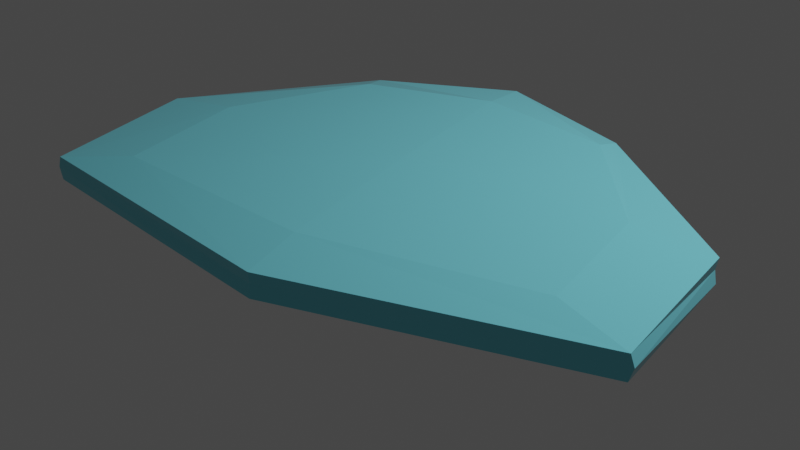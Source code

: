 # Source: IceSpot.blend  (saved by Blender 2.91.10; exported with 4.5.12 LTS)
import bpy
from mathutils import Matrix  # noqa: F401  (used for matrix-valued properties, if any)

bpy.ops.wm.read_factory_settings(use_empty=True)
scene = bpy.context.scene
scene.name = 'Scene'

# ---- collections
col_collection = bpy.data.collections.new('Collection'); scene.collection.children.link(col_collection)

# ---- materials (node trees are filled in below, after node groups)
mat_icespot = bpy.data.materials.new('IceSpot')
mat_icespot.alpha_threshold = 0.0
mat_icespot.use_transparent_shadow = False
mat_icespot.line_color = (0.0, 0.0, 0.0, 1.0)

# ---- material node trees
mat_icespot.use_nodes = True; mat_icespot.node_tree.nodes.clear()
_N = mat_icespot.node_tree.nodes; _L = mat_icespot.node_tree.links
n0 = _N.new('ShaderNodeOutputMaterial'); n0.name = 'Material Output'; n0.location = (300, 300)
n1 = _N.new('ShaderNodeBsdfPrincipled'); n1.name = 'Principled BSDF'; n1.location = (10, 300)
n1.distribution = 'GGX'
n1.subsurface_method = 'BURLEY'
n1.inputs[0].default_value = (0.1877, 0.6847, 0.8, 1.0)
n1.inputs[2].default_value = 0.0
n1.inputs[3].default_value = 1.45
n1.inputs[13].default_value = 0.2008
n1.inputs[27].default_value = (0.0, 0.0, 0.0, 1.0)
n1.inputs[28].default_value = 1.0
_L.new(n1.outputs[0], n0.inputs[0])
n0.is_active_output = True

# ---- world
world_world = bpy.data.worlds.new('World'); scene.world = world_world
world_world.use_nodes = True; world_world.node_tree.nodes.clear()
_N = world_world.node_tree.nodes; _L = world_world.node_tree.links
n0 = _N.new('ShaderNodeOutputWorld'); n0.name = 'World Output'; n0.location = (300, 300)
n1 = _N.new('ShaderNodeBackground'); n1.name = 'Background'; n1.location = (10, 300)
n1.inputs[0].default_value = (0.05088, 0.05088, 0.05088, 1.0)
_L.new(n1.outputs[0], n0.inputs[0])
n0.is_active_output = True
world_world.color = (0.05088, 0.05088, 0.05088)
world_world.use_sun_shadow = False
world_world.sun_shadow_jitter_overblur = 0.0

# ---- cameras
cam_camera = bpy.data.cameras.new('Camera')
cam_camera.clip_end = 100.0
cam_camera.ortho_scale = 7.314

# ---- lights
light_light = bpy.data.lights.new('Light', 'POINT')
light_light.transmission_factor = 0.0
light_light.energy = 1000.0
light_light.shadow_soft_size = 0.1
light_light.shadow_maximum_resolution = 0.006
light_light.use_absolute_resolution = True

# ---- meshes
me_cube = bpy.data.meshes.new('Cube')
me_cube.from_pydata([(1.498, -0.1326, 0.3347), (1.498, -0.1326, 0.03443), (2.745, -2.165, 0.3347), (2.745, -2.165, 0.03443), (-0.7541, -0.4843, 0.3347), (-0.7541, -0.4843, 0.03443), (-0.7526, -2.844, 0.3347), (-0.7526, -2.844, 0.03443), (1.449, 0.07274, 0.1917), (-1.264, -3.197, 0.1917), (3.385, -2.265, 0.1917), (-0.8339, -0.2379, 0.1917), (-1.097, -1.726, 0.02252), (0.2974, -0.04622, 0.02252), (1.489, 0.08793, 0.09494), (-1.235, -3.194, 0.2824), (3.359, -2.278, 0.09494), (-0.8761, -0.243, 0.09494), (1.071, -2.767, 0.3447), (2.465, -1.087, 0.3447), (1.071, -2.767, 0.02252), (-1.097, -1.726, 0.3447), (0.2974, -0.04622, 0.3447), (2.465, -1.087, 0.02252), (1.489, 0.08793, 0.2824), (-1.235, -3.194, 0.09494), (3.359, -2.278, 0.2824), (-0.8761, -0.243, 0.2824), (0.1666, 0.4139, 0.1917), (3.067, -0.9795, 0.1917), (-1.699, -1.834, 0.1917), (1.201, -3.227, 0.1917), (0.684, -1.407, 0.3657), (1.205, -3.24, 0.2834), (-1.716, -1.837, 0.2834), (0.684, -1.407, -0.002471), (3.084, -0.9764, 0.2834), (0.1629, 0.427, 0.2834), (0.1629, 0.427, 0.09376), (3.084, -0.9764, 0.09376), (-1.716, -1.837, 0.09376), (1.205, -3.24, 0.09376)], [], [(0, 22, 32, 19), (22, 4, 21, 32), (32, 21, 6, 18), (19, 32, 18, 2), (10, 26, 33, 31), (26, 2, 18, 33), (33, 18, 6, 15), (31, 33, 15, 9), (9, 15, 34, 30), (15, 6, 21, 34), (34, 21, 4, 27), (30, 34, 27, 11), (5, 13, 35, 12), (13, 1, 23, 35), (35, 23, 3, 20), (12, 35, 20, 7), (8, 24, 36, 29), (24, 0, 19, 36), (36, 19, 2, 26), (29, 36, 26, 10), (11, 27, 37, 28), (27, 4, 22, 37), (37, 22, 0, 24), (28, 37, 24, 8), (5, 17, 38, 13), (17, 11, 28, 38), (38, 28, 8, 14), (13, 38, 14, 1), (1, 14, 39, 23), (14, 8, 29, 39), (39, 29, 10, 16), (23, 39, 16, 3), (7, 25, 40, 12), (25, 9, 30, 40), (40, 30, 11, 17), (12, 40, 17, 5), (3, 16, 41, 20), (16, 10, 31, 41), (41, 31, 9, 25), (20, 41, 25, 7)])
_uv = me_cube.uv_layers.new(name='UVMap')
_uv.uv.foreach_set('vector', [0.3253, 0.8297, 0.3253, 0.8297, 0.3253, 0.8297, 0.3253, 0.8297, 0.3253, 0.8297, 0.3253, 0.8297, 0.3253, 0.8297, 0.3253, 0.8297, 0.3253, 0.8297, 0.3253, 0.8297, 0.3253, 0.8297, 0.3253, 0.8297, 0.3253, 0.8297, 0.3253, 0.8297, 0.3253, 0.8297, 0.3253, 0.8297, 0.3253, 0.8297, 0.3253, 0.8297, 0.3253, 0.8297, 0.3253, 0.8297, 0.3253, 0.8297, 0.3253, 0.8297, 0.3253, 0.8297, 0.3253, 0.8297, 0.3253, 0.8297, 0.3253, 0.8297, 0.3253, 0.8297, 0.3253, 0.8297, 0.3253, 0.8297, 0.3253, 0.8297, 0.3253, 0.8297, 0.3253, 0.8297, 0.3253, 0.8297, 0.3253, 0.8297, 0.3253, 0.8297, 0.3253, 0.8297, 0.3253, 0.8297, 0.3253, 0.8297, 0.3253, 0.8297, 0.3253, 0.8297, 0.3253, 0.8297, 0.3253, 0.8297, 0.3253, 0.8297, 0.3253, 0.8297, 0.3253, 0.8297, 0.3253, 0.8297, 0.3253, 0.8297, 0.3253, 0.8297, 0.3253, 0.8297, 0.3253, 0.8297, 0.3253, 0.8297, 0.3253, 0.8297, 0.3253, 0.8297, 0.3253, 0.8297, 0.3253, 0.8297, 0.3253, 0.8297, 0.3253, 0.8297, 0.3253, 0.8297, 0.3253, 0.8297, 0.3253, 0.8297, 0.3253, 0.8297, 0.3253, 0.8297, 0.3253, 0.8297, 0.3253, 0.8297, 0.3253, 0.8297, 0.3253, 0.8297, 0.3253, 0.8297, 0.3253, 0.8297, 0.3253, 0.8297, 0.3253, 0.8297, 0.3253, 0.8297, 0.3253, 0.8297, 0.3253, 0.8297, 0.3253, 0.8297, 0.3253, 0.8297, 0.3253, 0.8297, 0.3253, 0.8297, 0.3253, 0.8297, 0.3253, 0.8297, 0.3253, 0.8297, 0.3253, 0.8297, 0.3253, 0.8297, 0.3253, 0.8297, 0.3253, 0.8297, 0.3253, 0.8297, 0.3253, 0.8297, 0.3253, 0.8297, 0.3253, 0.8297, 0.3253, 0.8297, 0.3253, 0.8297, 0.3253, 0.8297, 0.3253, 0.8297, 0.3253, 0.8297, 0.3253, 0.8297, 0.3253, 0.8297, 0.3253, 0.8297, 0.3253, 0.8297, 0.3253, 0.8297, 0.3253, 0.8297, 0.3253, 0.8297, 0.3253, 0.8297, 0.3253, 0.8297, 0.3253, 0.8297, 0.3253, 0.8297, 0.3253, 0.8297, 0.3253, 0.8297, 0.3253, 0.8297, 0.3253, 0.8297, 0.3253, 0.8297, 0.3253, 0.8297, 0.3253, 0.8297, 0.3253, 0.8297, 0.3253, 0.8297, 0.3253, 0.8297, 0.3253, 0.8297, 0.3253, 0.8297, 0.3253, 0.8297, 0.3253, 0.8297, 0.3253, 0.8297, 0.3253, 0.8297, 0.3253, 0.8297, 0.3253, 0.8297, 0.3253, 0.8297, 0.3253, 0.8297, 0.3253, 0.8297, 0.3253, 0.8297, 0.3253, 0.8297, 0.3253, 0.8297, 0.3253, 0.8297, 0.3253, 0.8297, 0.3253, 0.8297, 0.3253, 0.8297, 0.3253, 0.8297, 0.3253, 0.8297, 0.3253, 0.8297, 0.3253, 0.8297, 0.3253, 0.8297, 0.3253, 0.8297, 0.3253, 0.8297, 0.3253, 0.8297, 0.3253, 0.8297, 0.3253, 0.8297, 0.3253, 0.8297, 0.3253, 0.8297, 0.3253, 0.8297, 0.3253, 0.8297, 0.3253, 0.8297, 0.3253, 0.8297, 0.3253, 0.8297, 0.3253, 0.8297, 0.3253, 0.8297, 0.3253, 0.8297, 0.3253, 0.8297, 0.3253, 0.8297, 0.3253, 0.8297, 0.3253, 0.8297, 0.3253, 0.8297, 0.3253, 0.8297, 0.3253, 0.8297, 0.3253, 0.8297])
me_cube.materials.append(mat_icespot)
me_cube.use_remesh_preserve_volume = False
me_cube.use_remesh_preserve_attributes = False
me_cube.use_mirror_vertex_groups = False
me_cube.update()

# ---- objects
ob_icespot = bpy.data.objects.new('IceSpot', me_cube)
ob_light = bpy.data.objects.new('Light', light_light)
ob_camera = bpy.data.objects.new('Camera', cam_camera)

# ---- transforms, parenting, visibility, modifiers, constraints
ob_icespot.location = (0.0, 0.0, 0.0)
ob_icespot.lock_rotations_4d = False
ob_icespot.empty_display_type = 'ARROWS'
ob_icespot.lineart.crease_threshold = 0.0
ob_light.location = (4.076, 1.005, 5.904)
ob_light.rotation_euler = (0.6503, 0.05522, 1.866)
ob_light.lock_rotations_4d = False
ob_light.empty_display_type = 'ARROWS'
ob_light.color = (0.0, 0.0, 0.0, 0.0)
ob_light.lineart.crease_threshold = 0.0
ob_camera.location = (6.179, -6.646, 3.568)
ob_camera.rotation_euler = (1.109, 0.0, 0.8149)
ob_camera.lock_rotations_4d = False
ob_camera.empty_display_type = 'ARROWS'
ob_camera.color = (0.0, 0.0, 0.0, 0.0)
ob_camera.display_type = 'WIRE'
ob_camera.lineart.crease_threshold = 0.0

# ---- collection membership
col_collection.objects.link(ob_icespot)
col_collection.objects.link(ob_light)
col_collection.objects.link(ob_camera)

# ---- scene / render settings (as saved in the file)
scene.camera = ob_camera
scene.frame_start = 1; scene.frame_end = 250; scene.frame_set(1)
scene.render.engine = 'BLENDER_EEVEE_NEXT'
scene.cycles.use_denoising = False
scene.cycles.samples = 128
scene.cycles.sampling_pattern = 'TABULATED_SOBOL'
scene.cycles.use_adaptive_sampling = False
scene.cycles.use_light_tree = False
scene.view_settings.view_transform = 'Filmic'
bpy.context.view_layer.update()
